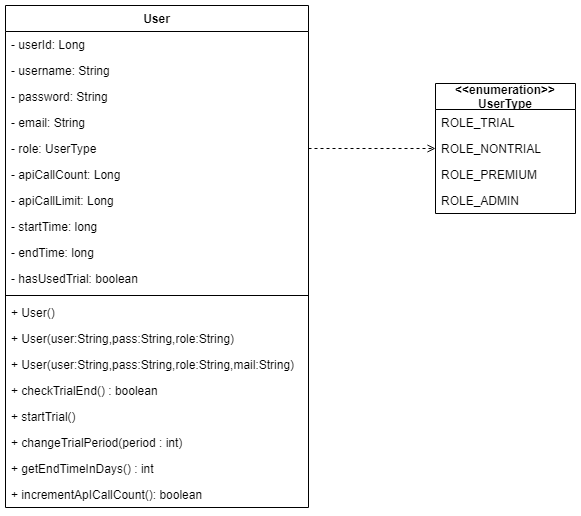

The diagram above was exported from draw.io. Its source (the exported page's mxGraphModel, read from the mxfile embedded in the PNG):
<mxGraphModel dx="1185" dy="693" grid="1" gridSize="10" guides="1" tooltips="1" connect="1" arrows="1" fold="1" page="1" pageScale="1" pageWidth="850" pageHeight="1100" math="0" shadow="0">
  <root>
    <mxCell id="0" />
    <mxCell id="1" parent="0" />
    <mxCell id="G3ISGo5BPalozRlVOfwy-1" value="User" style="swimlane;fontStyle=1;align=center;verticalAlign=top;childLayout=stackLayout;horizontal=1;startSize=26;horizontalStack=0;resizeParent=1;resizeParentMax=0;resizeLast=0;collapsible=1;marginBottom=0;strokeColor=default;" vertex="1" parent="1">
      <mxGeometry x="160" y="60" width="303" height="502" as="geometry" />
    </mxCell>
    <mxCell id="G3ISGo5BPalozRlVOfwy-2" value="- userId: Long" style="text;strokeColor=none;fillColor=none;align=left;verticalAlign=top;spacingLeft=4;spacingRight=4;overflow=hidden;rotatable=0;points=[[0,0.5],[1,0.5]];portConstraint=eastwest;" vertex="1" parent="G3ISGo5BPalozRlVOfwy-1">
      <mxGeometry y="26" width="303" height="26" as="geometry" />
    </mxCell>
    <mxCell id="G3ISGo5BPalozRlVOfwy-3" value="- username: String" style="text;strokeColor=none;fillColor=none;align=left;verticalAlign=top;spacingLeft=4;spacingRight=4;overflow=hidden;rotatable=0;points=[[0,0.5],[1,0.5]];portConstraint=eastwest;" vertex="1" parent="G3ISGo5BPalozRlVOfwy-1">
      <mxGeometry y="52" width="303" height="26" as="geometry" />
    </mxCell>
    <mxCell id="G3ISGo5BPalozRlVOfwy-4" value="- password: String" style="text;strokeColor=none;fillColor=none;align=left;verticalAlign=top;spacingLeft=4;spacingRight=4;overflow=hidden;rotatable=0;points=[[0,0.5],[1,0.5]];portConstraint=eastwest;" vertex="1" parent="G3ISGo5BPalozRlVOfwy-1">
      <mxGeometry y="78" width="303" height="26" as="geometry" />
    </mxCell>
    <mxCell id="G3ISGo5BPalozRlVOfwy-5" value="- email: String" style="text;strokeColor=none;fillColor=none;align=left;verticalAlign=top;spacingLeft=4;spacingRight=4;overflow=hidden;rotatable=0;points=[[0,0.5],[1,0.5]];portConstraint=eastwest;" vertex="1" parent="G3ISGo5BPalozRlVOfwy-1">
      <mxGeometry y="104" width="303" height="26" as="geometry" />
    </mxCell>
    <mxCell id="G3ISGo5BPalozRlVOfwy-6" value="- role: UserType" style="text;strokeColor=none;fillColor=none;align=left;verticalAlign=top;spacingLeft=4;spacingRight=4;overflow=hidden;rotatable=0;points=[[0,0.5],[1,0.5]];portConstraint=eastwest;" vertex="1" parent="G3ISGo5BPalozRlVOfwy-1">
      <mxGeometry y="130" width="303" height="26" as="geometry" />
    </mxCell>
    <mxCell id="G3ISGo5BPalozRlVOfwy-7" value="- apiCallCount: Long" style="text;strokeColor=none;fillColor=none;align=left;verticalAlign=top;spacingLeft=4;spacingRight=4;overflow=hidden;rotatable=0;points=[[0,0.5],[1,0.5]];portConstraint=eastwest;" vertex="1" parent="G3ISGo5BPalozRlVOfwy-1">
      <mxGeometry y="156" width="303" height="26" as="geometry" />
    </mxCell>
    <mxCell id="G3ISGo5BPalozRlVOfwy-8" value="- apiCallLimit: Long" style="text;strokeColor=none;fillColor=none;align=left;verticalAlign=top;spacingLeft=4;spacingRight=4;overflow=hidden;rotatable=0;points=[[0,0.5],[1,0.5]];portConstraint=eastwest;" vertex="1" parent="G3ISGo5BPalozRlVOfwy-1">
      <mxGeometry y="182" width="303" height="26" as="geometry" />
    </mxCell>
    <mxCell id="G3ISGo5BPalozRlVOfwy-48" value="- startTime: long" style="text;strokeColor=none;fillColor=none;align=left;verticalAlign=top;spacingLeft=4;spacingRight=4;overflow=hidden;rotatable=0;points=[[0,0.5],[1,0.5]];portConstraint=eastwest;" vertex="1" parent="G3ISGo5BPalozRlVOfwy-1">
      <mxGeometry y="208" width="303" height="26" as="geometry" />
    </mxCell>
    <mxCell id="G3ISGo5BPalozRlVOfwy-49" value="- endTime: long" style="text;strokeColor=none;fillColor=none;align=left;verticalAlign=top;spacingLeft=4;spacingRight=4;overflow=hidden;rotatable=0;points=[[0,0.5],[1,0.5]];portConstraint=eastwest;" vertex="1" parent="G3ISGo5BPalozRlVOfwy-1">
      <mxGeometry y="234" width="303" height="26" as="geometry" />
    </mxCell>
    <mxCell id="G3ISGo5BPalozRlVOfwy-50" value="- hasUsedTrial: boolean" style="text;strokeColor=none;fillColor=none;align=left;verticalAlign=top;spacingLeft=4;spacingRight=4;overflow=hidden;rotatable=0;points=[[0,0.5],[1,0.5]];portConstraint=eastwest;" vertex="1" parent="G3ISGo5BPalozRlVOfwy-1">
      <mxGeometry y="260" width="303" height="26" as="geometry" />
    </mxCell>
    <mxCell id="G3ISGo5BPalozRlVOfwy-9" value="" style="line;strokeWidth=1;fillColor=none;align=left;verticalAlign=middle;spacingTop=-1;spacingLeft=3;spacingRight=3;rotatable=0;labelPosition=right;points=[];portConstraint=eastwest;" vertex="1" parent="G3ISGo5BPalozRlVOfwy-1">
      <mxGeometry y="286" width="303" height="8" as="geometry" />
    </mxCell>
    <mxCell id="G3ISGo5BPalozRlVOfwy-10" value="+ User()" style="text;strokeColor=none;fillColor=none;align=left;verticalAlign=top;spacingLeft=4;spacingRight=4;overflow=hidden;rotatable=0;points=[[0,0.5],[1,0.5]];portConstraint=eastwest;" vertex="1" parent="G3ISGo5BPalozRlVOfwy-1">
      <mxGeometry y="294" width="303" height="26" as="geometry" />
    </mxCell>
    <mxCell id="G3ISGo5BPalozRlVOfwy-11" value="+ User(user:String,pass:String,role:String)" style="text;strokeColor=none;fillColor=none;align=left;verticalAlign=top;spacingLeft=4;spacingRight=4;overflow=hidden;rotatable=0;points=[[0,0.5],[1,0.5]];portConstraint=eastwest;" vertex="1" parent="G3ISGo5BPalozRlVOfwy-1">
      <mxGeometry y="320" width="303" height="26" as="geometry" />
    </mxCell>
    <mxCell id="G3ISGo5BPalozRlVOfwy-12" value="+ User(user:String,pass:String,role:String,mail:String)" style="text;strokeColor=none;fillColor=none;align=left;verticalAlign=top;spacingLeft=4;spacingRight=4;overflow=hidden;rotatable=0;points=[[0,0.5],[1,0.5]];portConstraint=eastwest;" vertex="1" parent="G3ISGo5BPalozRlVOfwy-1">
      <mxGeometry y="346" width="303" height="26" as="geometry" />
    </mxCell>
    <mxCell id="G3ISGo5BPalozRlVOfwy-51" value="+ checkTrialEnd() : boolean" style="text;strokeColor=none;fillColor=none;align=left;verticalAlign=top;spacingLeft=4;spacingRight=4;overflow=hidden;rotatable=0;points=[[0,0.5],[1,0.5]];portConstraint=eastwest;" vertex="1" parent="G3ISGo5BPalozRlVOfwy-1">
      <mxGeometry y="372" width="303" height="26" as="geometry" />
    </mxCell>
    <mxCell id="G3ISGo5BPalozRlVOfwy-13" value="+ startTrial() " style="text;strokeColor=none;fillColor=none;align=left;verticalAlign=top;spacingLeft=4;spacingRight=4;overflow=hidden;rotatable=0;points=[[0,0.5],[1,0.5]];portConstraint=eastwest;" vertex="1" parent="G3ISGo5BPalozRlVOfwy-1">
      <mxGeometry y="398" width="303" height="26" as="geometry" />
    </mxCell>
    <mxCell id="G3ISGo5BPalozRlVOfwy-52" value="+ changeTrialPeriod(period : int) " style="text;strokeColor=none;fillColor=none;align=left;verticalAlign=top;spacingLeft=4;spacingRight=4;overflow=hidden;rotatable=0;points=[[0,0.5],[1,0.5]];portConstraint=eastwest;" vertex="1" parent="G3ISGo5BPalozRlVOfwy-1">
      <mxGeometry y="424" width="303" height="26" as="geometry" />
    </mxCell>
    <mxCell id="G3ISGo5BPalozRlVOfwy-53" value="+ getEndTimeInDays() : int " style="text;strokeColor=none;fillColor=none;align=left;verticalAlign=top;spacingLeft=4;spacingRight=4;overflow=hidden;rotatable=0;points=[[0,0.5],[1,0.5]];portConstraint=eastwest;" vertex="1" parent="G3ISGo5BPalozRlVOfwy-1">
      <mxGeometry y="450" width="303" height="26" as="geometry" />
    </mxCell>
    <mxCell id="G3ISGo5BPalozRlVOfwy-14" value="+ incrementApICallCount(): boolean" style="text;strokeColor=none;fillColor=none;align=left;verticalAlign=top;spacingLeft=4;spacingRight=4;overflow=hidden;rotatable=0;points=[[0,0.5],[1,0.5]];portConstraint=eastwest;" vertex="1" parent="G3ISGo5BPalozRlVOfwy-1">
      <mxGeometry y="476" width="303" height="26" as="geometry" />
    </mxCell>
    <mxCell id="G3ISGo5BPalozRlVOfwy-43" value="&lt;&lt;enumeration&gt;&gt;&#10;UserType" style="swimlane;fontStyle=1;childLayout=stackLayout;horizontal=1;startSize=26;fillColor=none;horizontalStack=0;resizeParent=1;resizeParentMax=0;resizeLast=0;collapsible=1;marginBottom=0;" vertex="1" parent="1">
      <mxGeometry x="590" y="138" width="140" height="130" as="geometry" />
    </mxCell>
    <mxCell id="G3ISGo5BPalozRlVOfwy-44" value="ROLE_TRIAL" style="text;strokeColor=none;fillColor=none;align=left;verticalAlign=top;spacingLeft=4;spacingRight=4;overflow=hidden;rotatable=0;points=[[0,0.5],[1,0.5]];portConstraint=eastwest;" vertex="1" parent="G3ISGo5BPalozRlVOfwy-43">
      <mxGeometry y="26" width="140" height="26" as="geometry" />
    </mxCell>
    <mxCell id="G3ISGo5BPalozRlVOfwy-45" value="ROLE_NONTRIAL" style="text;strokeColor=none;fillColor=none;align=left;verticalAlign=top;spacingLeft=4;spacingRight=4;overflow=hidden;rotatable=0;points=[[0,0.5],[1,0.5]];portConstraint=eastwest;" vertex="1" parent="G3ISGo5BPalozRlVOfwy-43">
      <mxGeometry y="52" width="140" height="26" as="geometry" />
    </mxCell>
    <mxCell id="G3ISGo5BPalozRlVOfwy-46" value="ROLE_PREMIUM" style="text;strokeColor=none;fillColor=none;align=left;verticalAlign=top;spacingLeft=4;spacingRight=4;overflow=hidden;rotatable=0;points=[[0,0.5],[1,0.5]];portConstraint=eastwest;" vertex="1" parent="G3ISGo5BPalozRlVOfwy-43">
      <mxGeometry y="78" width="140" height="26" as="geometry" />
    </mxCell>
    <mxCell id="G3ISGo5BPalozRlVOfwy-35" value="ROLE_ADMIN" style="text;strokeColor=none;fillColor=none;align=left;verticalAlign=top;spacingLeft=4;spacingRight=4;overflow=hidden;rotatable=0;points=[[0,0.5],[1,0.5]];portConstraint=eastwest;" vertex="1" parent="G3ISGo5BPalozRlVOfwy-43">
      <mxGeometry y="104" width="140" height="26" as="geometry" />
    </mxCell>
    <mxCell id="G3ISGo5BPalozRlVOfwy-47" value="" style="endArrow=open;dashed=1;html=1;rounded=0;endFill=0;" edge="1" parent="1" source="G3ISGo5BPalozRlVOfwy-6" target="G3ISGo5BPalozRlVOfwy-43">
      <mxGeometry width="50" height="50" relative="1" as="geometry">
        <mxPoint x="540" y="370" as="sourcePoint" />
        <mxPoint x="590" y="320" as="targetPoint" />
      </mxGeometry>
    </mxCell>
  </root>
</mxGraphModel>